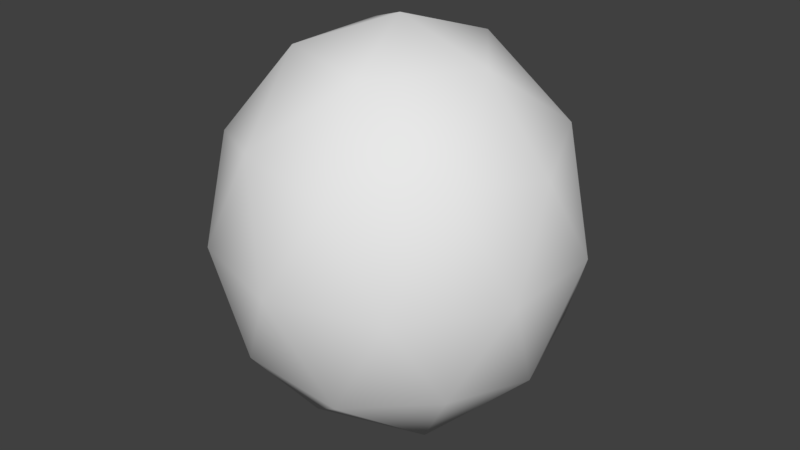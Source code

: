 # Source: snowgre-body.blend  (saved by Blender 2.79.0; exported with 4.5.12 LTS)
import bpy
from mathutils import Matrix  # noqa: F401  (used for matrix-valued properties, if any)

bpy.ops.wm.read_factory_settings(use_empty=True)
scene = bpy.context.scene
scene.name = 'Scene'

# ---- collections
col_collection_1 = bpy.data.collections.new('Collection 1'); scene.collection.children.link(col_collection_1)

# ---- materials (node trees are filled in below, after node groups)
mat_snow = bpy.data.materials.new('Snow')
mat_snow.alpha_threshold = 0.0
mat_snow.use_transparent_shadow = False
mat_snow.roughness = 0.5
mat_snow.specular_intensity = 0.0

# ---- material node trees

# ---- world
world_world = bpy.data.worlds.new('World'); scene.world = world_world
world_world.color = (0.05088, 0.05088, 0.05088)
world_world.use_sun_shadow = False
world_world.sun_shadow_jitter_overblur = 0.0
world_world.cycles.sampling_method = 'MANUAL'

# ---- meshes
me_icosphere_001 = bpy.data.meshes.new('Icosphere.001')
me_icosphere_001.from_pydata([(0.0, 0.0, -2.0), (1.266, -0.92, -0.8944), (-0.4837, -1.489, -0.8944), (-1.565, 0.0, -0.8944), (-0.4837, 1.489, -0.8944), (1.266, 0.92, -0.8944), (0.4837, -1.489, 0.8944), (-1.266, -0.92, 0.8944), (-1.266, 0.92, 0.8944), (0.4837, 1.489, 0.8944), (1.565, 0.0, 0.8944), (0.0, 0.0, 2.0), (-0.2843, -0.875, -1.701), (0.7443, -0.5408, -1.701), (0.46, -1.416, -1.051), (1.489, 0.0, -1.051), (0.7443, 0.5408, -1.701), (-0.92, 0.0, -1.701), (-1.204, -0.875, -1.051), (-0.2843, 0.875, -1.701), (-1.204, 0.875, -1.051), (0.46, 1.416, -1.051), (1.664, -0.5408, 0.0), (1.664, 0.5408, 0.0), (0.0, -1.75, 0.0), (1.029, -1.416, 0.0), (-1.664, -0.5408, 0.0), (-1.029, -1.416, 0.0), (-1.029, 1.416, 0.0), (-1.664, 0.5408, 0.0), (1.029, 1.416, 0.0), (0.0, 1.75, 0.0), (1.204, -0.875, 1.051), (-0.46, -1.416, 1.051), (-1.489, 0.0, 1.051), (-0.46, 1.416, 1.051), (1.204, 0.875, 1.051), (0.2843, -0.875, 1.701), (0.92, 0.0, 1.701), (-0.7443, -0.5408, 1.701), (-0.7443, 0.5408, 1.701), (0.2843, 0.875, 1.701)], [], [(0, 13, 12), (1, 13, 15), (0, 12, 17), (0, 17, 19), (0, 19, 16), (1, 15, 22), (2, 14, 24), (3, 18, 26), (4, 20, 28), (5, 21, 30), (1, 22, 25), (2, 24, 27), (3, 26, 29), (4, 28, 31), (5, 30, 23), (6, 32, 37), (7, 33, 39), (8, 34, 40), (9, 35, 41), (10, 36, 38), (38, 41, 11), (38, 36, 41), (36, 9, 41), (41, 40, 11), (41, 35, 40), (35, 8, 40), (40, 39, 11), (40, 34, 39), (34, 7, 39), (39, 37, 11), (39, 33, 37), (33, 6, 37), (37, 38, 11), (37, 32, 38), (32, 10, 38), (23, 36, 10), (23, 30, 36), (30, 9, 36), (31, 35, 9), (31, 28, 35), (28, 8, 35), (29, 34, 8), (29, 26, 34), (26, 7, 34), (27, 33, 7), (27, 24, 33), (24, 6, 33), (25, 32, 6), (25, 22, 32), (22, 10, 32), (30, 31, 9), (30, 21, 31), (21, 4, 31), (28, 29, 8), (28, 20, 29), (20, 3, 29), (26, 27, 7), (26, 18, 27), (18, 2, 27), (24, 25, 6), (24, 14, 25), (14, 1, 25), (22, 23, 10), (22, 15, 23), (15, 5, 23), (16, 21, 5), (16, 19, 21), (19, 4, 21), (19, 20, 4), (19, 17, 20), (17, 3, 20), (17, 18, 3), (17, 12, 18), (12, 2, 18), (15, 16, 5), (15, 13, 16), (13, 0, 16), (12, 14, 2), (12, 13, 14), (13, 1, 14)])
me_icosphere_001.polygons.foreach_set('use_smooth', [True] * 80)
_uv = me_icosphere_001.uv_layers.new(name='UVMap')
_uv.uv.foreach_set('vector', [3.045, -1.653, 2.682, -1.023, 3.409, -1.023, 2.318, -0.3936, 1.955, -1.023, 1.591, -0.3936, -2.773, -1.653, -3.136, -1.023, -2.409, -1.023, -1.318, -1.653, -1.682, -1.023, -0.9545, -1.023, 0.1364, -1.653, -0.2273, -1.023, 0.5, -1.023, 2.318, -0.3936, 1.591, -0.3936, 1.955, 0.2362, 3.773, -0.3936, 3.045, -0.3936, 3.409, 0.2362, -2.045, -0.3936, -2.773, -0.3936, -2.409, 0.2362, -0.5909, -0.3936, -1.318, -0.3936, -0.9545, 0.2362, 0.8636, -0.3936, 0.1364, -0.3936, 0.5, 0.2362, 2.318, -0.3936, 1.955, 0.2362, 2.682, 0.2362, 3.773, -0.3936, 3.409, 0.2362, 4.136, 0.2362, -2.045, -0.3936, -2.409, 0.2362, -1.682, 0.2362, -0.5909, -0.3936, -0.9545, 0.2362, -0.2273, 0.2362, 0.8636, -0.3936, 0.5, 0.2362, 1.227, 0.2362, 3.045, 0.866, 2.318, 0.866, 2.682, 1.496, 4.5, 0.866, 3.773, 0.866, 4.136, 1.496, -1.318, 0.866, -2.045, 0.866, -1.682, 1.496, 0.1364, 0.866, -0.5909, 0.866, -0.2273, 1.496, 1.591, 0.866, 0.8636, 0.866, 1.227, 1.496, 1.227, 1.496, 0.5, 1.496, 0.8636, 2.126, 1.227, 1.496, 0.8636, 0.866, 0.5, 1.496, 0.8636, 0.866, 0.1364, 0.866, 0.5, 1.496, -0.2273, 1.496, -0.9545, 1.496, -0.5909, 2.126, -0.2273, 1.496, -0.5909, 0.866, -0.9545, 1.496, -0.5909, 0.866, -1.318, 0.866, -0.9545, 1.496, -1.682, 1.496, -2.409, 1.496, -2.045, 2.126, -1.682, 1.496, -2.045, 0.866, -2.409, 1.496, -2.045, 0.866, -2.773, 0.866, -2.409, 1.496, 4.136, 1.496, 3.409, 1.496, 3.773, 2.126, 4.136, 1.496, 3.773, 0.866, 3.409, 1.496, 3.773, 0.866, 3.045, 0.866, 3.409, 1.496, 2.682, 1.496, 1.955, 1.496, 2.318, 2.126, 2.682, 1.496, 2.318, 0.866, 1.955, 1.496, 2.318, 0.866, 1.591, 0.866, 1.955, 1.496, 1.227, 0.2362, 0.8636, 0.866, 1.591, 0.866, 1.227, 0.2362, 0.5, 0.2362, 0.8636, 0.866, 0.5, 0.2362, 0.1364, 0.866, 0.8636, 0.866, -0.2273, 0.2362, -0.5909, 0.866, 0.1364, 0.866, -0.2273, 0.2362, -0.9545, 0.2362, -0.5909, 0.866, -0.9545, 0.2362, -1.318, 0.866, -0.5909, 0.866, -1.682, 0.2362, -2.045, 0.866, -1.318, 0.866, -1.682, 0.2362, -2.409, 0.2362, -2.045, 0.866, -2.409, 0.2362, -2.773, 0.866, -2.045, 0.866, 4.136, 0.2362, 3.773, 0.866, 4.5, 0.866, 4.136, 0.2362, 3.409, 0.2362, 3.773, 0.866, 3.409, 0.2362, 3.045, 0.866, 3.773, 0.866, 2.682, 0.2362, 2.318, 0.866, 3.045, 0.866, 2.682, 0.2362, 1.955, 0.2362, 2.318, 0.866, 1.955, 0.2362, 1.591, 0.866, 2.318, 0.866, 0.5, 0.2362, -0.2273, 0.2362, 0.1364, 0.866, 0.5, 0.2362, 0.1364, -0.3936, -0.2273, 0.2362, 0.1364, -0.3936, -0.5909, -0.3936, -0.2273, 0.2362, -0.9545, 0.2362, -1.682, 0.2362, -1.318, 0.866, -0.9545, 0.2362, -1.318, -0.3936, -1.682, 0.2362, -1.318, -0.3936, -2.045, -0.3936, -1.682, 0.2362, -2.409, 0.2362, -3.136, 0.2362, -2.773, 0.866, -2.409, 0.2362, -2.773, -0.3936, -3.136, 0.2362, -2.773, -0.3936, -3.5, -0.3936, -3.136, 0.2362, 3.409, 0.2362, 2.682, 0.2362, 3.045, 0.866, 3.409, 0.2362, 3.045, -0.3936, 2.682, 0.2362, 3.045, -0.3936, 2.318, -0.3936, 2.682, 0.2362, 1.955, 0.2362, 1.227, 0.2362, 1.591, 0.866, 1.955, 0.2362, 1.591, -0.3936, 1.227, 0.2362, 1.591, -0.3936, 0.8636, -0.3936, 1.227, 0.2362, 0.5, -1.023, 0.1364, -0.3936, 0.8636, -0.3936, 0.5, -1.023, -0.2273, -1.023, 0.1364, -0.3936, -0.2273, -1.023, -0.5909, -0.3936, 0.1364, -0.3936, -0.9545, -1.023, -1.318, -0.3936, -0.5909, -0.3936, -0.9545, -1.023, -1.682, -1.023, -1.318, -0.3936, -1.682, -1.023, -2.045, -0.3936, -1.318, -0.3936, -2.409, -1.023, -2.773, -0.3936, -2.045, -0.3936, -2.409, -1.023, -3.136, -1.023, -2.773, -0.3936, -3.136, -1.023, -3.5, -0.3936, -2.773, -0.3936, 1.591, -0.3936, 1.227, -1.023, 0.8636, -0.3936, 1.591, -0.3936, 1.955, -1.023, 1.227, -1.023, 1.955, -1.023, 1.591, -1.653, 1.227, -1.023, 3.409, -1.023, 3.045, -0.3936, 3.773, -0.3936, 3.409, -1.023, 2.682, -1.023, 3.045, -0.3936, 2.682, -1.023, 2.318, -0.3936, 3.045, -0.3936])
me_icosphere_001.materials.append(mat_snow)
me_icosphere_001.use_remesh_preserve_volume = False
me_icosphere_001.use_remesh_preserve_attributes = False
me_icosphere_001.use_mirror_vertex_groups = False
me_icosphere_001.update()

# ---- objects
ob_icosphere_001 = bpy.data.objects.new('Icosphere.001', me_icosphere_001)

# ---- transforms, parenting, visibility, modifiers, constraints
ob_icosphere_001.location = (0.0, 0.0, 1.5)
ob_icosphere_001.lineart.crease_threshold = 0.0

# ---- collection membership
col_collection_1.objects.link(ob_icosphere_001)

# ---- scene / render settings (as saved in the file)
scene.frame_start = 2; scene.frame_end = 250; scene.frame_set(113)
scene.render.engine = 'BLENDER_EEVEE_NEXT'
scene.render.resolution_percentage = 50
scene.render.dither_intensity = 0.0
scene.cycles.use_denoising = False
scene.cycles.samples = 128
scene.cycles.sampling_pattern = 'TABULATED_SOBOL'
scene.cycles.use_adaptive_sampling = False
scene.cycles.use_light_tree = False
scene.cycles.blur_glossy = 0.0
scene.cycles.sample_clamp_indirect = 0.0
scene.view_settings.view_transform = 'Standard'
bpy.context.view_layer.update()

# ---- added for rendering (the .blend has no active camera and no usable light): camera, sun
cam_auto = bpy.data.cameras.new('AutoCamera')
cam_auto.lens = 50.0
cam_auto.sensor_width = 36.0
cam_auto.clip_end = 1000.0
ob_auto_camera = bpy.data.objects.new('AutoCamera', cam_auto)
scene.collection.objects.link(ob_auto_camera)
ob_auto_camera.location = (5.80244, -6.96293, 6.14195)
ob_auto_camera.rotation_euler = (1.09748, -7.21219e-08, 0.694738)
scene.camera = ob_auto_camera
light_auto_sun = bpy.data.lights.new('AutoSun', 'SUN')
light_auto_sun.energy = 3.0
light_auto_sun.angle = 0.0523599
ob_auto_sun = bpy.data.objects.new('AutoSun', light_auto_sun)
scene.collection.objects.link(ob_auto_sun)
ob_auto_sun.rotation_euler = (0.872665, 0.174533, 0.523599)
bpy.context.view_layer.update()
